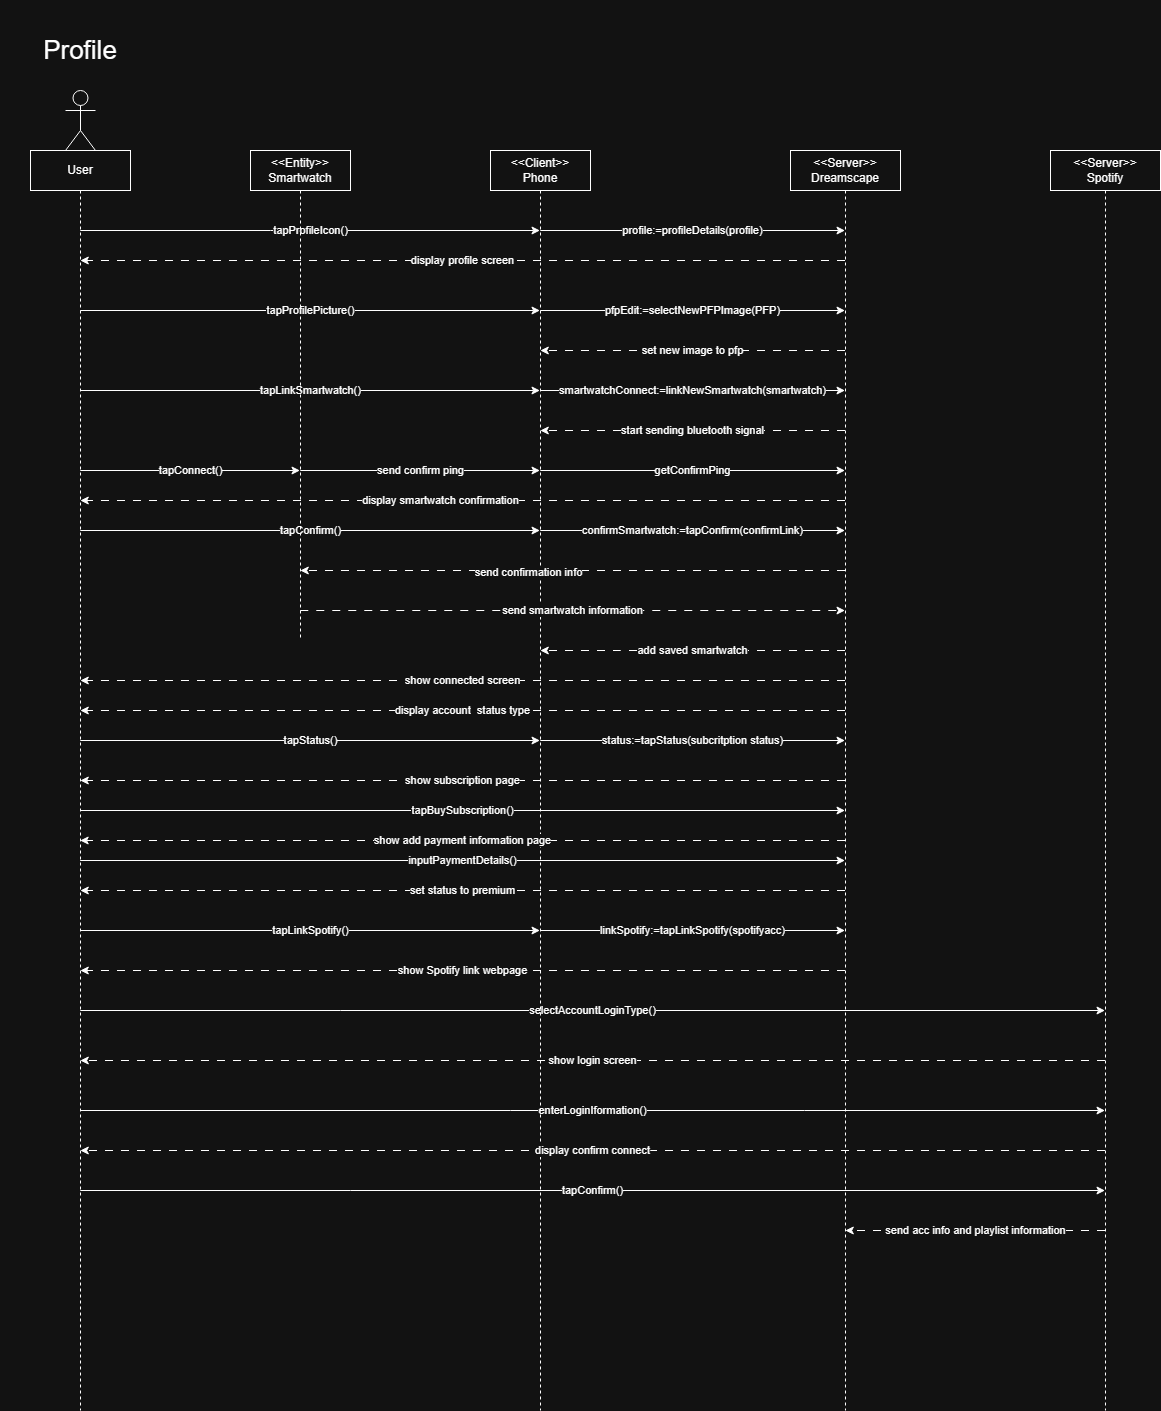

The diagram above was exported from draw.io. Its source (the exported page's mxGraphModel, read from the mxfile embedded in the PNG):
<mxGraphModel dx="2096" dy="788" grid="1" gridSize="10" guides="1" tooltips="1" connect="1" arrows="1" fold="1" page="1" pageScale="1" pageWidth="850" pageHeight="1100" math="0" shadow="0">
  <root>
    <mxCell id="0" />
    <mxCell id="1" parent="0" />
    <mxCell id="IHa9FYmLAQi5S8mlENCA-1" edge="1" parent="1" source="UL0edR5CoDP2b32CkYCl-1" style="edgeStyle=orthogonalEdgeStyle;rounded=0;orthogonalLoop=1;jettySize=auto;html=1;curved=0;" target="UL0edR5CoDP2b32CkYCl-3" value="tapProfileIcon()">
      <mxGeometry relative="1" as="geometry">
        <Array as="points">
          <mxPoint x="530" y="680" />
          <mxPoint x="530" y="680" />
        </Array>
      </mxGeometry>
    </mxCell>
    <mxCell id="IHa9FYmLAQi5S8mlENCA-4" edge="1" parent="1" source="UL0edR5CoDP2b32CkYCl-1" style="edgeStyle=orthogonalEdgeStyle;rounded=0;orthogonalLoop=1;jettySize=auto;html=1;curved=0;" target="UL0edR5CoDP2b32CkYCl-3" value="tapProfilePicture()">
      <mxGeometry relative="1" as="geometry">
        <Array as="points">
          <mxPoint x="570" y="760" />
          <mxPoint x="570" y="760" />
        </Array>
      </mxGeometry>
    </mxCell>
    <mxCell id="IHa9FYmLAQi5S8mlENCA-8" edge="1" parent="1" source="UL0edR5CoDP2b32CkYCl-1" style="edgeStyle=orthogonalEdgeStyle;rounded=0;orthogonalLoop=1;jettySize=auto;html=1;curved=0;" target="UL0edR5CoDP2b32CkYCl-3" value="tapLinkSmartwatch()">
      <mxGeometry relative="1" as="geometry">
        <Array as="points">
          <mxPoint x="550" y="840" />
          <mxPoint x="550" y="840" />
        </Array>
      </mxGeometry>
    </mxCell>
    <mxCell id="IHa9FYmLAQi5S8mlENCA-13" edge="1" parent="1" source="UL0edR5CoDP2b32CkYCl-1" style="edgeStyle=orthogonalEdgeStyle;rounded=0;orthogonalLoop=1;jettySize=auto;html=1;curved=0;" target="IHa9FYmLAQi5S8mlENCA-12" value="tapConnect()">
      <mxGeometry relative="1" as="geometry">
        <Array as="points">
          <mxPoint x="470" y="920" />
          <mxPoint x="470" y="920" />
        </Array>
      </mxGeometry>
    </mxCell>
    <mxCell id="IHa9FYmLAQi5S8mlENCA-16" edge="1" parent="1" source="UL0edR5CoDP2b32CkYCl-1" style="edgeStyle=orthogonalEdgeStyle;rounded=0;orthogonalLoop=1;jettySize=auto;html=1;curved=0;" target="UL0edR5CoDP2b32CkYCl-3" value="tapConfirm()">
      <mxGeometry relative="1" as="geometry">
        <Array as="points">
          <mxPoint x="570" y="980" />
          <mxPoint x="570" y="980" />
        </Array>
      </mxGeometry>
    </mxCell>
    <mxCell id="tF54zOZeekDMRYJHi6L8-8" edge="1" parent="1" source="UL0edR5CoDP2b32CkYCl-1" style="edgeStyle=orthogonalEdgeStyle;rounded=0;orthogonalLoop=1;jettySize=auto;html=1;curved=0;" target="UL0edR5CoDP2b32CkYCl-3" value="tapStatus()">
      <mxGeometry relative="1" as="geometry">
        <Array as="points">
          <mxPoint x="590" y="1190" />
          <mxPoint x="590" y="1190" />
        </Array>
      </mxGeometry>
    </mxCell>
    <mxCell id="tF54zOZeekDMRYJHi6L8-12" edge="1" parent="1" style="edgeStyle=orthogonalEdgeStyle;rounded=0;orthogonalLoop=1;jettySize=auto;html=1;curved=0;" value="inputPaymentDetails()">
      <mxGeometry relative="1" as="geometry">
        <Array as="points">
          <mxPoint x="720" y="1310" />
          <mxPoint x="720" y="1310" />
        </Array>
        <mxPoint x="339.66666666666674" y="1310" as="sourcePoint" />
        <mxPoint x="1104.5" y="1310" as="targetPoint" />
      </mxGeometry>
    </mxCell>
    <mxCell id="tF54zOZeekDMRYJHi6L8-15" edge="1" parent="1" source="UL0edR5CoDP2b32CkYCl-1" style="edgeStyle=orthogonalEdgeStyle;rounded=0;orthogonalLoop=1;jettySize=auto;html=1;curved=0;" target="UL0edR5CoDP2b32CkYCl-4" value="tapBuySubscription()">
      <mxGeometry relative="1" as="geometry">
        <Array as="points">
          <mxPoint x="700" y="1260" />
          <mxPoint x="700" y="1260" />
        </Array>
      </mxGeometry>
    </mxCell>
    <mxCell id="JV_ccNyDG901F1ek3hlE-1" edge="1" parent="1" source="UL0edR5CoDP2b32CkYCl-1" style="edgeStyle=orthogonalEdgeStyle;rounded=0;orthogonalLoop=1;jettySize=auto;html=1;curved=0;" target="UL0edR5CoDP2b32CkYCl-3" value="tapLinkSpotify()">
      <mxGeometry relative="1" as="geometry">
        <Array as="points">
          <mxPoint x="590" y="1380" />
          <mxPoint x="590" y="1380" />
        </Array>
      </mxGeometry>
    </mxCell>
    <mxCell id="JV_ccNyDG901F1ek3hlE-4" edge="1" parent="1" source="UL0edR5CoDP2b32CkYCl-1" style="edgeStyle=orthogonalEdgeStyle;rounded=0;orthogonalLoop=1;jettySize=auto;html=1;curved=0;" target="JV_ccNyDG901F1ek3hlE-5" value="selectAccountLoginType()">
      <mxGeometry relative="1" as="geometry">
        <Array as="points">
          <mxPoint x="860" y="1460" />
          <mxPoint x="860" y="1460" />
        </Array>
      </mxGeometry>
    </mxCell>
    <mxCell id="JV_ccNyDG901F1ek3hlE-7" edge="1" parent="1" source="UL0edR5CoDP2b32CkYCl-1" style="edgeStyle=orthogonalEdgeStyle;rounded=0;orthogonalLoop=1;jettySize=auto;html=1;curved=0;" target="JV_ccNyDG901F1ek3hlE-5" value="enterLoginIformation()">
      <mxGeometry relative="1" as="geometry">
        <Array as="points">
          <mxPoint x="770" y="1560" />
          <mxPoint x="770" y="1560" />
        </Array>
      </mxGeometry>
    </mxCell>
    <mxCell id="JV_ccNyDG901F1ek3hlE-9" edge="1" parent="1" source="UL0edR5CoDP2b32CkYCl-1" style="edgeStyle=orthogonalEdgeStyle;rounded=0;orthogonalLoop=1;jettySize=auto;html=1;curved=0;" target="JV_ccNyDG901F1ek3hlE-5" value="tapConfirm()">
      <mxGeometry relative="1" as="geometry">
        <Array as="points">
          <mxPoint x="880" y="1640" />
          <mxPoint x="880" y="1640" />
        </Array>
      </mxGeometry>
    </mxCell>
    <mxCell id="UL0edR5CoDP2b32CkYCl-1" parent="1" style="shape=umlLifeline;perimeter=lifelinePerimeter;whiteSpace=wrap;html=1;container=1;dropTarget=0;collapsible=0;recursiveResize=0;outlineConnect=0;portConstraint=eastwest;newEdgeStyle={&quot;curved&quot;:0,&quot;rounded&quot;:0};" value="User" vertex="1">
      <mxGeometry height="1260" width="100" x="290" y="600" as="geometry" />
    </mxCell>
    <mxCell id="UL0edR5CoDP2b32CkYCl-2" parent="1" style="shape=umlActor;verticalLabelPosition=bottom;verticalAlign=top;html=1;" value="" vertex="1">
      <mxGeometry height="60" width="30" x="325" y="540" as="geometry" />
    </mxCell>
    <mxCell id="IHa9FYmLAQi5S8mlENCA-2" edge="1" parent="1" source="UL0edR5CoDP2b32CkYCl-3" style="edgeStyle=orthogonalEdgeStyle;rounded=0;orthogonalLoop=1;jettySize=auto;html=1;curved=0;" target="UL0edR5CoDP2b32CkYCl-4" value="profile:=profileDetails(profile)">
      <mxGeometry relative="1" as="geometry">
        <Array as="points">
          <mxPoint x="920" y="680" />
          <mxPoint x="920" y="680" />
        </Array>
      </mxGeometry>
    </mxCell>
    <mxCell id="IHa9FYmLAQi5S8mlENCA-6" edge="1" parent="1" source="UL0edR5CoDP2b32CkYCl-3" style="edgeStyle=orthogonalEdgeStyle;rounded=0;orthogonalLoop=1;jettySize=auto;html=1;curved=0;" target="UL0edR5CoDP2b32CkYCl-4" value="pfpEdit:=selectNewPFPImage(PFP)">
      <mxGeometry relative="1" as="geometry">
        <Array as="points">
          <mxPoint x="930" y="760" />
          <mxPoint x="930" y="760" />
        </Array>
      </mxGeometry>
    </mxCell>
    <mxCell id="IHa9FYmLAQi5S8mlENCA-10" edge="1" parent="1" source="UL0edR5CoDP2b32CkYCl-3" style="edgeStyle=orthogonalEdgeStyle;rounded=0;orthogonalLoop=1;jettySize=auto;html=1;curved=0;" target="UL0edR5CoDP2b32CkYCl-4" value="smartwatchConnect:=linkNewSmartwatch(smartwatch)">
      <mxGeometry relative="1" as="geometry">
        <Array as="points">
          <mxPoint x="940" y="840" />
          <mxPoint x="940" y="840" />
        </Array>
      </mxGeometry>
    </mxCell>
    <mxCell id="IHa9FYmLAQi5S8mlENCA-17" edge="1" parent="1" source="UL0edR5CoDP2b32CkYCl-3" style="edgeStyle=orthogonalEdgeStyle;rounded=0;orthogonalLoop=1;jettySize=auto;html=1;curved=0;" target="UL0edR5CoDP2b32CkYCl-4" value="confirmSmartwatch:=tapConfirm(confirmLink)">
      <mxGeometry relative="1" as="geometry">
        <Array as="points">
          <mxPoint x="940" y="980" />
          <mxPoint x="940" y="980" />
        </Array>
      </mxGeometry>
    </mxCell>
    <mxCell id="tF54zOZeekDMRYJHi6L8-5" edge="1" parent="1" source="UL0edR5CoDP2b32CkYCl-3" style="edgeStyle=orthogonalEdgeStyle;rounded=0;orthogonalLoop=1;jettySize=auto;html=1;curved=0;" target="UL0edR5CoDP2b32CkYCl-4" value="getConfirmPing">
      <mxGeometry relative="1" as="geometry">
        <Array as="points">
          <mxPoint x="950" y="920" />
          <mxPoint x="950" y="920" />
        </Array>
      </mxGeometry>
    </mxCell>
    <mxCell id="tF54zOZeekDMRYJHi6L8-10" edge="1" parent="1" source="UL0edR5CoDP2b32CkYCl-3" style="edgeStyle=orthogonalEdgeStyle;rounded=0;orthogonalLoop=1;jettySize=auto;html=1;curved=0;" target="UL0edR5CoDP2b32CkYCl-4" value="status:=tapStatus(subcritption status)">
      <mxGeometry relative="1" as="geometry">
        <Array as="points">
          <mxPoint x="950" y="1190" />
          <mxPoint x="950" y="1190" />
        </Array>
      </mxGeometry>
    </mxCell>
    <mxCell id="JV_ccNyDG901F1ek3hlE-2" edge="1" parent="1" source="UL0edR5CoDP2b32CkYCl-3" style="edgeStyle=orthogonalEdgeStyle;rounded=0;orthogonalLoop=1;jettySize=auto;html=1;curved=0;" target="UL0edR5CoDP2b32CkYCl-4" value="linkSpotify:=tapLinkSpotify(spotifyacc)">
      <mxGeometry relative="1" as="geometry">
        <Array as="points">
          <mxPoint x="950" y="1380" />
          <mxPoint x="950" y="1380" />
        </Array>
      </mxGeometry>
    </mxCell>
    <mxCell id="UL0edR5CoDP2b32CkYCl-3" parent="1" style="shape=umlLifeline;perimeter=lifelinePerimeter;whiteSpace=wrap;html=1;container=1;dropTarget=0;collapsible=0;recursiveResize=0;outlineConnect=0;portConstraint=eastwest;newEdgeStyle={&quot;curved&quot;:0,&quot;rounded&quot;:0};" value="&lt;div&gt;&amp;lt;&amp;lt;Client&amp;gt;&amp;gt;&lt;/div&gt;Phone" vertex="1">
      <mxGeometry height="1260" width="100" x="750" y="600" as="geometry" />
    </mxCell>
    <mxCell id="IHa9FYmLAQi5S8mlENCA-3" edge="1" parent="1" source="UL0edR5CoDP2b32CkYCl-4" style="edgeStyle=orthogonalEdgeStyle;rounded=0;orthogonalLoop=1;jettySize=auto;html=1;curved=0;dashed=1;dashPattern=8 8;" target="UL0edR5CoDP2b32CkYCl-1" value="display profile screen">
      <mxGeometry relative="1" as="geometry">
        <Array as="points">
          <mxPoint x="700" y="710" />
          <mxPoint x="700" y="710" />
        </Array>
      </mxGeometry>
    </mxCell>
    <mxCell id="IHa9FYmLAQi5S8mlENCA-7" edge="1" parent="1" source="UL0edR5CoDP2b32CkYCl-4" style="edgeStyle=orthogonalEdgeStyle;rounded=0;orthogonalLoop=1;jettySize=auto;html=1;curved=0;dashed=1;dashPattern=8 8;" target="UL0edR5CoDP2b32CkYCl-3" value="set new image to pfp">
      <mxGeometry relative="1" as="geometry">
        <Array as="points">
          <mxPoint x="920" y="800" />
          <mxPoint x="920" y="800" />
        </Array>
      </mxGeometry>
    </mxCell>
    <mxCell id="IHa9FYmLAQi5S8mlENCA-11" edge="1" parent="1" source="UL0edR5CoDP2b32CkYCl-4" style="edgeStyle=orthogonalEdgeStyle;rounded=0;orthogonalLoop=1;jettySize=auto;html=1;curved=0;dashed=1;dashPattern=8 8;" target="UL0edR5CoDP2b32CkYCl-3" value="start sending bluetooth signal">
      <mxGeometry relative="1" as="geometry">
        <Array as="points">
          <mxPoint x="950" y="880" />
          <mxPoint x="950" y="880" />
        </Array>
      </mxGeometry>
    </mxCell>
    <mxCell id="IHa9FYmLAQi5S8mlENCA-15" edge="1" parent="1" source="UL0edR5CoDP2b32CkYCl-4" style="edgeStyle=orthogonalEdgeStyle;rounded=0;orthogonalLoop=1;jettySize=auto;html=1;curved=0;dashed=1;dashPattern=8 8;" target="UL0edR5CoDP2b32CkYCl-1" value="display smartwatch confirmation">
      <mxGeometry relative="1" x="0.0579" as="geometry">
        <mxPoint as="offset" />
        <Array as="points">
          <mxPoint x="720" y="950" />
          <mxPoint x="720" y="950" />
        </Array>
      </mxGeometry>
    </mxCell>
    <mxCell id="IHa9FYmLAQi5S8mlENCA-18" edge="1" parent="1" source="UL0edR5CoDP2b32CkYCl-4" style="edgeStyle=orthogonalEdgeStyle;rounded=0;orthogonalLoop=1;jettySize=auto;html=1;curved=0;dashed=1;dashPattern=8 8;" target="IHa9FYmLAQi5S8mlENCA-12">
      <mxGeometry relative="1" as="geometry">
        <Array as="points">
          <mxPoint x="830" y="1020" />
          <mxPoint x="830" y="1020" />
        </Array>
      </mxGeometry>
    </mxCell>
    <mxCell id="IHa9FYmLAQi5S8mlENCA-19" connectable="0" parent="IHa9FYmLAQi5S8mlENCA-18" style="edgeLabel;html=1;align=center;verticalAlign=middle;resizable=0;points=[];" value="send confirmation info" vertex="1">
      <mxGeometry relative="1" x="0.1642" y="2" as="geometry">
        <mxPoint as="offset" />
      </mxGeometry>
    </mxCell>
    <mxCell id="tF54zOZeekDMRYJHi6L8-2" edge="1" parent="1" source="UL0edR5CoDP2b32CkYCl-4" style="edgeStyle=orthogonalEdgeStyle;rounded=0;orthogonalLoop=1;jettySize=auto;html=1;curved=0;dashed=1;dashPattern=8 8;" target="UL0edR5CoDP2b32CkYCl-3" value="add saved smartwatch">
      <mxGeometry relative="1" as="geometry">
        <Array as="points">
          <mxPoint x="880" y="1100" />
          <mxPoint x="880" y="1100" />
        </Array>
      </mxGeometry>
    </mxCell>
    <mxCell id="tF54zOZeekDMRYJHi6L8-3" edge="1" parent="1" source="UL0edR5CoDP2b32CkYCl-4" style="edgeStyle=orthogonalEdgeStyle;rounded=0;orthogonalLoop=1;jettySize=auto;html=1;curved=0;dashed=1;dashPattern=8 8;" target="UL0edR5CoDP2b32CkYCl-1" value="show connected screen">
      <mxGeometry relative="1" as="geometry">
        <Array as="points">
          <mxPoint x="720" y="1130" />
          <mxPoint x="720" y="1130" />
        </Array>
      </mxGeometry>
    </mxCell>
    <mxCell id="tF54zOZeekDMRYJHi6L8-7" edge="1" parent="1" source="UL0edR5CoDP2b32CkYCl-4" style="edgeStyle=orthogonalEdgeStyle;rounded=0;orthogonalLoop=1;jettySize=auto;html=1;curved=0;dashed=1;dashPattern=8 8;" target="UL0edR5CoDP2b32CkYCl-1" value="display account&amp;nbsp; status type">
      <mxGeometry relative="1" as="geometry">
        <Array as="points">
          <mxPoint x="710" y="1160" />
          <mxPoint x="710" y="1160" />
        </Array>
      </mxGeometry>
    </mxCell>
    <mxCell id="tF54zOZeekDMRYJHi6L8-11" edge="1" parent="1" source="UL0edR5CoDP2b32CkYCl-4" style="edgeStyle=orthogonalEdgeStyle;rounded=0;orthogonalLoop=1;jettySize=auto;html=1;curved=0;dashed=1;dashPattern=8 8;" target="UL0edR5CoDP2b32CkYCl-1" value="show subscription page">
      <mxGeometry relative="1" as="geometry">
        <Array as="points">
          <mxPoint x="690" y="1230" />
          <mxPoint x="690" y="1230" />
        </Array>
      </mxGeometry>
    </mxCell>
    <mxCell id="tF54zOZeekDMRYJHi6L8-16" edge="1" parent="1" style="edgeStyle=orthogonalEdgeStyle;rounded=0;orthogonalLoop=1;jettySize=auto;html=1;curved=0;dashed=1;dashPattern=8 8;" value="show add payment information page">
      <mxGeometry relative="1" as="geometry">
        <Array as="points">
          <mxPoint x="720" y="1290" />
          <mxPoint x="720" y="1290" />
        </Array>
        <mxPoint x="1104.5" y="1290" as="sourcePoint" />
        <mxPoint x="339.66666666666674" y="1290" as="targetPoint" />
      </mxGeometry>
    </mxCell>
    <mxCell id="tF54zOZeekDMRYJHi6L8-18" edge="1" parent="1" source="UL0edR5CoDP2b32CkYCl-4" style="edgeStyle=orthogonalEdgeStyle;rounded=0;orthogonalLoop=1;jettySize=auto;html=1;curved=0;dashed=1;dashPattern=8 8;" target="UL0edR5CoDP2b32CkYCl-1" value="set status to premium">
      <mxGeometry relative="1" as="geometry">
        <Array as="points">
          <mxPoint x="700" y="1340" />
          <mxPoint x="700" y="1340" />
        </Array>
      </mxGeometry>
    </mxCell>
    <mxCell id="JV_ccNyDG901F1ek3hlE-3" edge="1" parent="1" source="UL0edR5CoDP2b32CkYCl-4" style="edgeStyle=orthogonalEdgeStyle;rounded=0;orthogonalLoop=1;jettySize=auto;html=1;curved=0;dashed=1;dashPattern=8 8;" target="UL0edR5CoDP2b32CkYCl-1" value="show Spotify link webpage">
      <mxGeometry relative="1" as="geometry">
        <Array as="points">
          <mxPoint x="680" y="1420" />
          <mxPoint x="680" y="1420" />
        </Array>
      </mxGeometry>
    </mxCell>
    <mxCell id="UL0edR5CoDP2b32CkYCl-4" parent="1" style="shape=umlLifeline;perimeter=lifelinePerimeter;whiteSpace=wrap;html=1;container=1;dropTarget=0;collapsible=0;recursiveResize=0;outlineConnect=0;portConstraint=eastwest;newEdgeStyle={&quot;curved&quot;:0,&quot;rounded&quot;:0};" value="&lt;div&gt;&amp;lt;&amp;lt;Server&amp;gt;&amp;gt;&lt;/div&gt;Dreamscape" vertex="1">
      <mxGeometry height="1260" width="110" x="1050" y="600" as="geometry" />
    </mxCell>
    <mxCell id="IHa9FYmLAQi5S8mlENCA-20" edge="1" parent="1" source="IHa9FYmLAQi5S8mlENCA-12" style="edgeStyle=orthogonalEdgeStyle;rounded=0;orthogonalLoop=1;jettySize=auto;html=1;curved=0;dashed=1;dashPattern=8 8;" target="UL0edR5CoDP2b32CkYCl-4" value="send smartwatch information">
      <mxGeometry relative="1" as="geometry">
        <Array as="points">
          <mxPoint x="840" y="1060" />
          <mxPoint x="840" y="1060" />
        </Array>
      </mxGeometry>
    </mxCell>
    <mxCell id="tF54zOZeekDMRYJHi6L8-4" edge="1" parent="1" source="IHa9FYmLAQi5S8mlENCA-12" style="edgeStyle=orthogonalEdgeStyle;rounded=0;orthogonalLoop=1;jettySize=auto;html=1;curved=0;" target="UL0edR5CoDP2b32CkYCl-3" value="send confirm ping">
      <mxGeometry relative="1" as="geometry">
        <Array as="points">
          <mxPoint x="680" y="920" />
          <mxPoint x="680" y="920" />
        </Array>
      </mxGeometry>
    </mxCell>
    <mxCell id="IHa9FYmLAQi5S8mlENCA-12" parent="1" style="shape=umlLifeline;perimeter=lifelinePerimeter;whiteSpace=wrap;html=1;container=1;dropTarget=0;collapsible=0;recursiveResize=0;outlineConnect=0;portConstraint=eastwest;newEdgeStyle={&quot;curved&quot;:0,&quot;rounded&quot;:0};" value="&lt;div&gt;&amp;lt;&amp;lt;Entity&amp;gt;&amp;gt;&lt;/div&gt;&lt;div&gt;Smartwatch&lt;/div&gt;" vertex="1">
      <mxGeometry height="490" width="100" x="510" y="600" as="geometry" />
    </mxCell>
    <mxCell id="JV_ccNyDG901F1ek3hlE-6" edge="1" parent="1" source="JV_ccNyDG901F1ek3hlE-5" style="edgeStyle=orthogonalEdgeStyle;rounded=0;orthogonalLoop=1;jettySize=auto;html=1;curved=0;dashed=1;dashPattern=8 8;" target="UL0edR5CoDP2b32CkYCl-1" value="show login screen">
      <mxGeometry relative="1" as="geometry">
        <Array as="points">
          <mxPoint x="850" y="1510" />
          <mxPoint x="850" y="1510" />
        </Array>
      </mxGeometry>
    </mxCell>
    <mxCell id="JV_ccNyDG901F1ek3hlE-8" edge="1" parent="1" source="JV_ccNyDG901F1ek3hlE-5" style="edgeStyle=orthogonalEdgeStyle;rounded=0;orthogonalLoop=1;jettySize=auto;html=1;curved=0;dashed=1;dashPattern=8 8;" target="UL0edR5CoDP2b32CkYCl-1" value="display confirm connect">
      <mxGeometry relative="1" as="geometry">
        <Array as="points">
          <mxPoint x="910" y="1600" />
          <mxPoint x="910" y="1600" />
        </Array>
      </mxGeometry>
    </mxCell>
    <mxCell id="JV_ccNyDG901F1ek3hlE-10" edge="1" parent="1" source="JV_ccNyDG901F1ek3hlE-5" style="edgeStyle=orthogonalEdgeStyle;rounded=0;orthogonalLoop=1;jettySize=auto;html=1;curved=0;dashed=1;dashPattern=8 8;" target="UL0edR5CoDP2b32CkYCl-4" value="send acc info and playlist information">
      <mxGeometry relative="1" as="geometry">
        <Array as="points">
          <mxPoint x="1280" y="1680" />
          <mxPoint x="1280" y="1680" />
        </Array>
      </mxGeometry>
    </mxCell>
    <mxCell id="JV_ccNyDG901F1ek3hlE-5" parent="1" style="shape=umlLifeline;perimeter=lifelinePerimeter;whiteSpace=wrap;html=1;container=1;dropTarget=0;collapsible=0;recursiveResize=0;outlineConnect=0;portConstraint=eastwest;newEdgeStyle={&quot;curved&quot;:0,&quot;rounded&quot;:0};" value="&lt;div&gt;&amp;lt;&amp;lt;Server&amp;gt;&amp;gt;&lt;/div&gt;Spotify" vertex="1">
      <mxGeometry height="1260" width="110" x="1310" y="600" as="geometry" />
    </mxCell>
    <mxCell id="9lkIvW8zywxAf66x1Fgc-1" parent="1" style="text;html=1;whiteSpace=wrap;strokeColor=none;fillColor=none;align=center;verticalAlign=middle;rounded=0;" value="&lt;font style=&quot;font-size: 26px;&quot;&gt;Profile&lt;/font&gt;" vertex="1">
      <mxGeometry height="100" width="160" x="260" y="450" as="geometry" />
    </mxCell>
  </root>
</mxGraphModel>